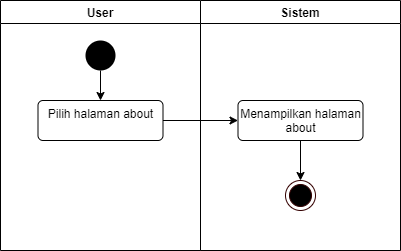

The diagram above was exported from draw.io. Its source (the exported page's mxGraphModel, read from the mxfile embedded in the PNG):
<mxGraphModel dx="1038" dy="523" grid="1" gridSize="10" guides="1" tooltips="1" connect="1" arrows="1" fold="1" page="1" pageScale="1" pageWidth="827" pageHeight="1169" math="0" shadow="0">
  <root>
    <mxCell id="0" />
    <mxCell id="1" parent="0" />
    <mxCell id="ZHUhwsxuq3rnonvQ1H8C-14" value="User" style="swimlane;startSize=23;" vertex="1" parent="1">
      <mxGeometry x="90" y="40" width="200" height="250" as="geometry" />
    </mxCell>
    <mxCell id="ZHUhwsxuq3rnonvQ1H8C-18" style="edgeStyle=orthogonalEdgeStyle;rounded=0;orthogonalLoop=1;jettySize=auto;html=1;entryX=0.5;entryY=0;entryDx=0;entryDy=0;" edge="1" parent="ZHUhwsxuq3rnonvQ1H8C-14" source="ZHUhwsxuq3rnonvQ1H8C-16" target="ZHUhwsxuq3rnonvQ1H8C-17">
      <mxGeometry relative="1" as="geometry" />
    </mxCell>
    <mxCell id="ZHUhwsxuq3rnonvQ1H8C-16" value="" style="ellipse;fillColor=#000000;strokeColor=none;" vertex="1" parent="ZHUhwsxuq3rnonvQ1H8C-14">
      <mxGeometry x="85" y="40" width="30" height="30" as="geometry" />
    </mxCell>
    <mxCell id="ZHUhwsxuq3rnonvQ1H8C-17" value="Pilih halaman about" style="html=1;align=center;verticalAlign=top;rounded=1;absoluteArcSize=1;arcSize=10;dashed=0;" vertex="1" parent="ZHUhwsxuq3rnonvQ1H8C-14">
      <mxGeometry x="37.5" y="100" width="125" height="40" as="geometry" />
    </mxCell>
    <mxCell id="ZHUhwsxuq3rnonvQ1H8C-15" value="Sistem" style="swimlane;" vertex="1" parent="1">
      <mxGeometry x="290" y="40" width="200" height="250" as="geometry" />
    </mxCell>
    <mxCell id="ZHUhwsxuq3rnonvQ1H8C-36" style="edgeStyle=orthogonalEdgeStyle;rounded=0;orthogonalLoop=1;jettySize=auto;html=1;entryX=0.5;entryY=0;entryDx=0;entryDy=0;" edge="1" parent="ZHUhwsxuq3rnonvQ1H8C-15" source="ZHUhwsxuq3rnonvQ1H8C-19" target="ZHUhwsxuq3rnonvQ1H8C-32">
      <mxGeometry relative="1" as="geometry" />
    </mxCell>
    <mxCell id="ZHUhwsxuq3rnonvQ1H8C-19" value="Menampilkan halaman&lt;br&gt;about" style="html=1;align=center;verticalAlign=top;rounded=1;absoluteArcSize=1;arcSize=10;dashed=0;" vertex="1" parent="ZHUhwsxuq3rnonvQ1H8C-15">
      <mxGeometry x="37.5" y="100" width="125" height="40" as="geometry" />
    </mxCell>
    <mxCell id="ZHUhwsxuq3rnonvQ1H8C-32" value="" style="ellipse;html=1;shape=endState;fillColor=#000000;strokeColor=#330000;" vertex="1" parent="ZHUhwsxuq3rnonvQ1H8C-15">
      <mxGeometry x="85" y="180" width="30" height="30" as="geometry" />
    </mxCell>
    <mxCell id="ZHUhwsxuq3rnonvQ1H8C-20" style="edgeStyle=orthogonalEdgeStyle;rounded=0;orthogonalLoop=1;jettySize=auto;html=1;" edge="1" parent="1" source="ZHUhwsxuq3rnonvQ1H8C-17" target="ZHUhwsxuq3rnonvQ1H8C-19">
      <mxGeometry relative="1" as="geometry" />
    </mxCell>
  </root>
</mxGraphModel>